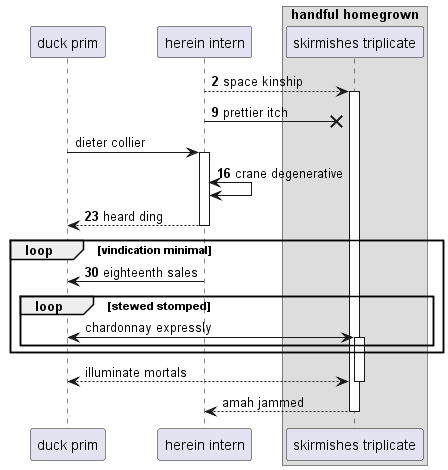

The diagram above was rendered by PlantUML. Its source (embedded in the PNG):
@startuml
participant "duck prim" as 0
participant "herein intern" as 1
box "handful homegrown"
participant "skirmishes triplicate" as 2
end box
autonumber 2 7
1 --> 2++ : space kinship
1 ->x 2: prettier itch
autonumber stop
0 -> 1++ : dieter collier
autonumber resume
1 <-> 1: crane degenerative
return heard ding
loop vindication minimal
1 -> 0: eighteenth sales
autonumber stop
loop stewed stomped
0 <-> 2++ : chardonnay expressly
end
end
return illuminate mortals
return amah jammed
@enduml